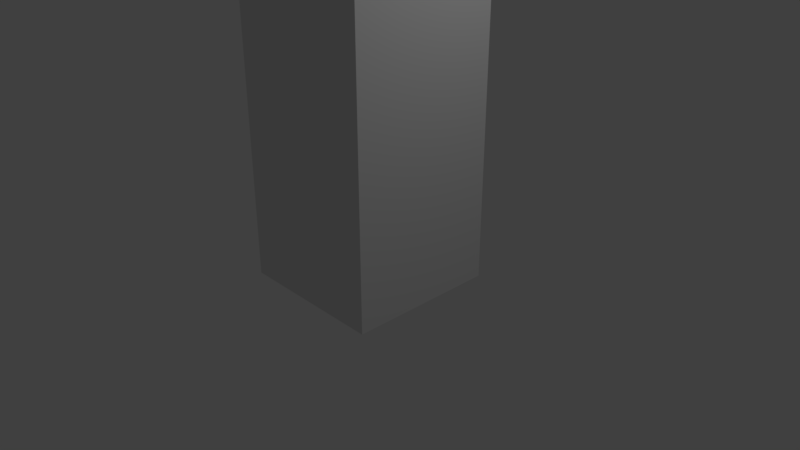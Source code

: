 # Source: bldg_20_stories.blend  (saved by Blender 2.79.0; exported with 4.5.12 LTS)
import bpy
from mathutils import Matrix  # noqa: F401  (used for matrix-valued properties, if any)

bpy.ops.wm.read_factory_settings(use_empty=True)
scene = bpy.context.scene
scene.name = 'Scene'

# ---- collections
col_collection_1 = bpy.data.collections.new('Collection 1'); scene.collection.children.link(col_collection_1)

# ---- materials (node trees are filled in below, after node groups)
mat_material = bpy.data.materials.new('Material')
mat_material.alpha_threshold = 0.0
mat_material.use_transparent_shadow = False
mat_material.roughness = 0.5
mat_material.line_color = (0.0, 0.0, 0.0, 1.0)

# ---- material node trees

# ---- world
world_world = bpy.data.worlds.new('World'); scene.world = world_world
world_world.color = (0.05088, 0.05088, 0.05088)
world_world.use_sun_shadow = False
world_world.sun_shadow_jitter_overblur = 0.0
world_world.cycles.sampling_method = 'MANUAL'

# ---- cameras
cam_camera = bpy.data.cameras.new('Camera')
cam_camera.clip_end = 100.0
cam_camera.lens = 35.0
cam_camera.sensor_width = 32.0
cam_camera.sensor_height = 18.0
cam_camera.ortho_scale = 7.314
cam_camera.dof.focus_distance = 0.0
cam_camera.dof.aperture_fstop = 128.0

# ---- lights
light_lamp = bpy.data.lights.new('Lamp', 'POINT')
light_lamp.transmission_factor = 0.0
light_lamp.cutoff_distance = 30.0
light_lamp.energy = 100.0
light_lamp.shadow_buffer_clip_start = 1.001
light_lamp.shadow_soft_size = 0.1
light_lamp.shadow_maximum_resolution = 0.006
light_lamp.use_absolute_resolution = True

# ---- meshes
me_cube = bpy.data.meshes.new('Cube')
me_cube.from_pydata([(1.0, 1.0, -1.0), (1.0, -1.0, -1.0), (-1.0, -1.0, -1.0), (-1.0, 1.0, -1.0), (1.0, 1.0, 1.0), (1.0, -1.0, 1.0), (-1.0, -1.0, 1.0), (-1.0, 1.0, 1.0), (1.0, 1.0, 3.0), (1.0, -1.0, 3.0), (-1.0, -1.0, 3.0), (-1.0, 1.0, 3.0), (1.0, 1.0, 5.0), (1.0, -1.0, 5.0), (-1.0, -1.0, 5.0), (-1.0, 1.0, 5.0), (1.0, 1.0, 7.0), (1.0, -1.0, 7.0), (-1.0, -1.0, 7.0), (-1.0, 1.0, 7.0), (1.0, 1.0, 9.0), (1.0, -1.0, 9.0), (-1.0, -1.0, 9.0), (-1.0, 1.0, 9.0), (1.0, 1.0, 11.0), (1.0, -1.0, 11.0), (-1.0, -1.0, 11.0), (-1.0, 1.0, 11.0), (1.0, 1.0, 13.0), (1.0, -1.0, 13.0), (-1.0, -1.0, 13.0), (-1.0, 1.0, 13.0), (1.0, 1.0, 15.0), (1.0, -1.0, 15.0), (-1.0, -1.0, 15.0), (-1.0, 1.0, 15.0), (1.0, 1.0, 17.0), (1.0, -1.0, 17.0), (-1.0, -1.0, 17.0), (-1.0, 1.0, 17.0), (1.0, 1.0, 19.0), (1.0, -1.0, 19.0), (-1.0, -1.0, 19.0), (-1.0, 1.0, 19.0), (1.0, 1.0, 21.0), (1.0, -1.0, 21.0), (-1.0, -1.0, 21.0), (-1.0, 1.0, 21.0), (1.0, 1.0, 23.0), (1.0, -1.0, 23.0), (-1.0, -1.0, 23.0), (-1.0, 1.0, 23.0), (1.0, 1.0, 25.0), (1.0, -1.0, 25.0), (-1.0, -1.0, 25.0), (-1.0, 1.0, 25.0), (1.0, 1.0, 27.0), (1.0, -1.0, 27.0), (-1.0, -1.0, 27.0), (-1.0, 1.0, 27.0), (1.0, 1.0, 29.0), (1.0, -1.0, 29.0), (-1.0, -1.0, 29.0), (-1.0, 1.0, 29.0), (1.0, 1.0, 31.0), (1.0, -1.0, 31.0), (-1.0, -1.0, 31.0), (-1.0, 1.0, 31.0), (1.0, 1.0, 33.0), (1.0, -1.0, 33.0), (-1.0, -1.0, 33.0), (-1.0, 1.0, 33.0), (1.0, 1.0, 35.0), (1.0, -1.0, 35.0), (-1.0, -1.0, 35.0), (-1.0, 1.0, 35.0), (1.0, 1.0, 37.0), (1.0, -1.0, 37.0), (-1.0, -1.0, 37.0), (-1.0, 1.0, 37.0), (1.0, 1.0, 39.0), (1.0, -1.0, 39.0), (-1.0, -1.0, 39.0), (-1.0, 1.0, 39.0)], [], [(0, 1, 2, 3), (0, 4, 8, 12, 16, 20, 24, 28, 32, 36, 40, 44, 48, 52, 56, 60, 64, 68, 72, 76, 80, 81, 77, 73, 69, 65, 61, 57, 53, 49, 45, 41, 37, 33, 29, 25, 21, 17, 13, 9, 5, 1), (80, 83, 82, 81), (4, 0, 3, 7, 11, 15, 19, 23, 27, 31, 35, 39, 43, 47, 51, 55, 59, 63, 67, 71, 75, 79, 83, 80, 76, 72, 68, 64, 60, 56, 52, 48, 44, 40, 36, 32, 28, 24, 20, 16, 12, 8), (1, 5, 9, 13, 17, 21, 25, 29, 33, 37, 41, 45, 49, 53, 57, 61, 65, 69, 73, 77, 81, 82, 78, 74, 70, 66, 62, 58, 54, 50, 46, 42, 38, 34, 30, 26, 22, 18, 14, 10, 6, 2), (2, 6, 10, 14, 18, 22, 26, 30, 34, 38, 42, 46, 50, 54, 58, 62, 66, 70, 74, 78, 82, 83, 79, 75, 71, 67, 63, 59, 55, 51, 47, 43, 39, 35, 31, 27, 23, 19, 15, 11, 7, 3)])
_uv = me_cube.uv_layers.new(name='UVMap')
_uv.uv.foreach_set('vector', [0.2509, 0.1003, 0.2009, 0.1003, 0.2009, 0.05029, 0.2509, 0.05029, 0.05009, 9.942e-05, 0.05009, 0.05009, 0.05009, 0.1001, 0.05009, 0.1501, 0.05009, 0.2001, 0.05009, 0.25, 0.05009, 0.3, 0.05009, 0.35, 0.05009, 0.4, 0.05009, 0.45, 0.05009, 0.5, 0.05009, 0.55, 0.05009, 0.6, 0.05009, 0.65, 0.05009, 0.7, 0.05009, 0.7499, 0.05009, 0.7999, 0.05009, 0.8499, 0.05009, 0.8999, 0.05009, 0.9499, 0.05009, 0.9999, 0.0001032, 0.9999, 0.0001027, 0.9499, 0.0001022, 0.8999, 0.0001018, 0.8499, 0.0001014, 0.7999, 0.000101, 0.75, 0.0001007, 0.7, 0.0001005, 0.65, 0.0001002, 0.6, 0.0001001, 0.55, 9.991e-05, 0.5, 9.978e-05, 0.45, 9.967e-05, 0.4, 9.96e-05, 0.35, 9.954e-05, 0.3, 9.95e-05, 0.25, 9.947e-05, 0.2001, 9.944e-05, 0.1501, 9.943e-05, 0.1001, 9.942e-05, 0.05009, 9.942e-05, 9.942e-05, 0.2509, 0.05009, 0.2009, 0.05009, 0.2009, 9.944e-05, 0.2509, 9.942e-05, 0.05029, 0.05009, 0.05029, 9.942e-05, 0.1003, 9.966e-05, 0.1003, 0.05009, 0.1003, 0.1001, 0.1003, 0.1501, 0.1003, 0.2001, 0.1003, 0.25, 0.1003, 0.3, 0.1003, 0.35, 0.1003, 0.4, 0.1003, 0.45, 0.1003, 0.5, 0.1003, 0.55, 0.1003, 0.6, 0.1003, 0.65, 0.1003, 0.7, 0.1003, 0.7499, 0.1003, 0.7999, 0.1003, 0.8499, 0.1003, 0.8999, 0.1003, 0.9499, 0.1003, 0.9999, 0.05029, 0.9999, 0.05029, 0.9499, 0.05029, 0.8999, 0.05029, 0.8499, 0.05029, 0.7999, 0.05029, 0.7499, 0.05029, 0.7, 0.05029, 0.65, 0.05029, 0.6, 0.05029, 0.55, 0.05029, 0.5, 0.05029, 0.45, 0.05029, 0.4, 0.05029, 0.35, 0.05029, 0.3, 0.05029, 0.25, 0.05029, 0.2001, 0.05029, 0.1501, 0.05029, 0.1001, 0.2007, 9.942e-05, 0.2007, 0.05009, 0.2007, 0.1001, 0.2007, 0.1501, 0.2007, 0.2001, 0.2007, 0.25, 0.2007, 0.3, 0.2007, 0.35, 0.2007, 0.4, 0.2007, 0.45, 0.2007, 0.5, 0.2007, 0.55, 0.2007, 0.6, 0.2007, 0.65, 0.2007, 0.7, 0.2007, 0.75, 0.2007, 0.7999, 0.2007, 0.8499, 0.2007, 0.8999, 0.2007, 0.9499, 0.2007, 0.9999, 0.1507, 0.9999, 0.1507, 0.9499, 0.1507, 0.8999, 0.1507, 0.8499, 0.1507, 0.7999, 0.1507, 0.75, 0.1507, 0.7, 0.1507, 0.65, 0.1507, 0.6, 0.1507, 0.55, 0.1507, 0.5, 0.1507, 0.45, 0.1507, 0.4, 0.1507, 0.35, 0.1507, 0.3, 0.1507, 0.25, 0.1507, 0.2001, 0.1507, 0.1501, 0.1507, 0.1001, 0.1507, 0.05009, 0.1507, 9.942e-05, 0.1505, 9.942e-05, 0.1505, 0.05009, 0.1505, 0.1001, 0.1505, 0.1501, 0.1505, 0.2001, 0.1505, 0.25, 0.1505, 0.3, 0.1505, 0.35, 0.1505, 0.4, 0.1505, 0.45, 0.1505, 0.5, 0.1505, 0.55, 0.1505, 0.6, 0.1505, 0.65, 0.1505, 0.7, 0.1505, 0.75, 0.1505, 0.7999, 0.1505, 0.8499, 0.1505, 0.8999, 0.1505, 0.9499, 0.1505, 0.9999, 0.1005, 0.9999, 0.1005, 0.9499, 0.1005, 0.8999, 0.1005, 0.8499, 0.1005, 0.7999, 0.1005, 0.75, 0.1005, 0.7, 0.1005, 0.65, 0.1005, 0.6, 0.1005, 0.55, 0.1005, 0.5, 0.1005, 0.45, 0.1005, 0.4, 0.1005, 0.35, 0.1005, 0.3, 0.1005, 0.25, 0.1005, 0.2001, 0.1005, 0.1501, 0.1005, 0.1001, 0.1005, 0.05009, 0.1005, 9.942e-05])
me_cube.materials.append(mat_material)
me_cube.use_remesh_preserve_volume = False
me_cube.use_remesh_preserve_attributes = False
me_cube.use_mirror_vertex_groups = False
me_cube.update()

# ---- objects
ob_cube = bpy.data.objects.new('Cube', me_cube)
ob_lamp = bpy.data.objects.new('Lamp', light_lamp)
ob_camera = bpy.data.objects.new('Camera', cam_camera)

# ---- transforms, parenting, visibility, modifiers, constraints
ob_cube.location = (0.0, 0.0, 0.0)
ob_cube.scale = (1.0, 1.0, 0.3)
ob_cube.lock_rotations_4d = False
ob_cube.empty_display_type = 'ARROWS'
ob_cube.lineart.crease_threshold = 0.0
ob_lamp.location = (4.076, 1.005, 5.904)
ob_lamp.rotation_euler = (0.6503, 0.05522, 1.866)
ob_lamp.lock_rotations_4d = False
ob_lamp.empty_display_type = 'ARROWS'
ob_lamp.color = (0.0, 0.0, 0.0, 0.0)
ob_lamp.lineart.crease_threshold = 0.0
ob_camera.location = (7.481, -6.508, 5.344)
ob_camera.rotation_euler = (1.109, 0.0, 0.8149)
ob_camera.lock_rotations_4d = False
ob_camera.empty_display_type = 'ARROWS'
ob_camera.color = (0.0, 0.0, 0.0, 0.0)
ob_camera.display_type = 'WIRE'
ob_camera.lineart.crease_threshold = 0.0

# ---- collection membership
col_collection_1.objects.link(ob_cube)
col_collection_1.objects.link(ob_lamp)
col_collection_1.objects.link(ob_camera)

# ---- scene / render settings (as saved in the file)
scene.camera = ob_camera
scene.frame_start = 1; scene.frame_end = 250; scene.frame_set(1)
scene.render.engine = 'BLENDER_EEVEE_NEXT'
scene.render.resolution_percentage = 50
scene.render.dither_intensity = 0.0
scene.cycles.use_denoising = False
scene.cycles.samples = 128
scene.cycles.sampling_pattern = 'TABULATED_SOBOL'
scene.cycles.use_adaptive_sampling = False
scene.cycles.use_light_tree = False
scene.cycles.blur_glossy = 0.0
scene.cycles.sample_clamp_indirect = 0.0
scene.view_settings.view_transform = 'Standard'
bpy.context.view_layer.update()
